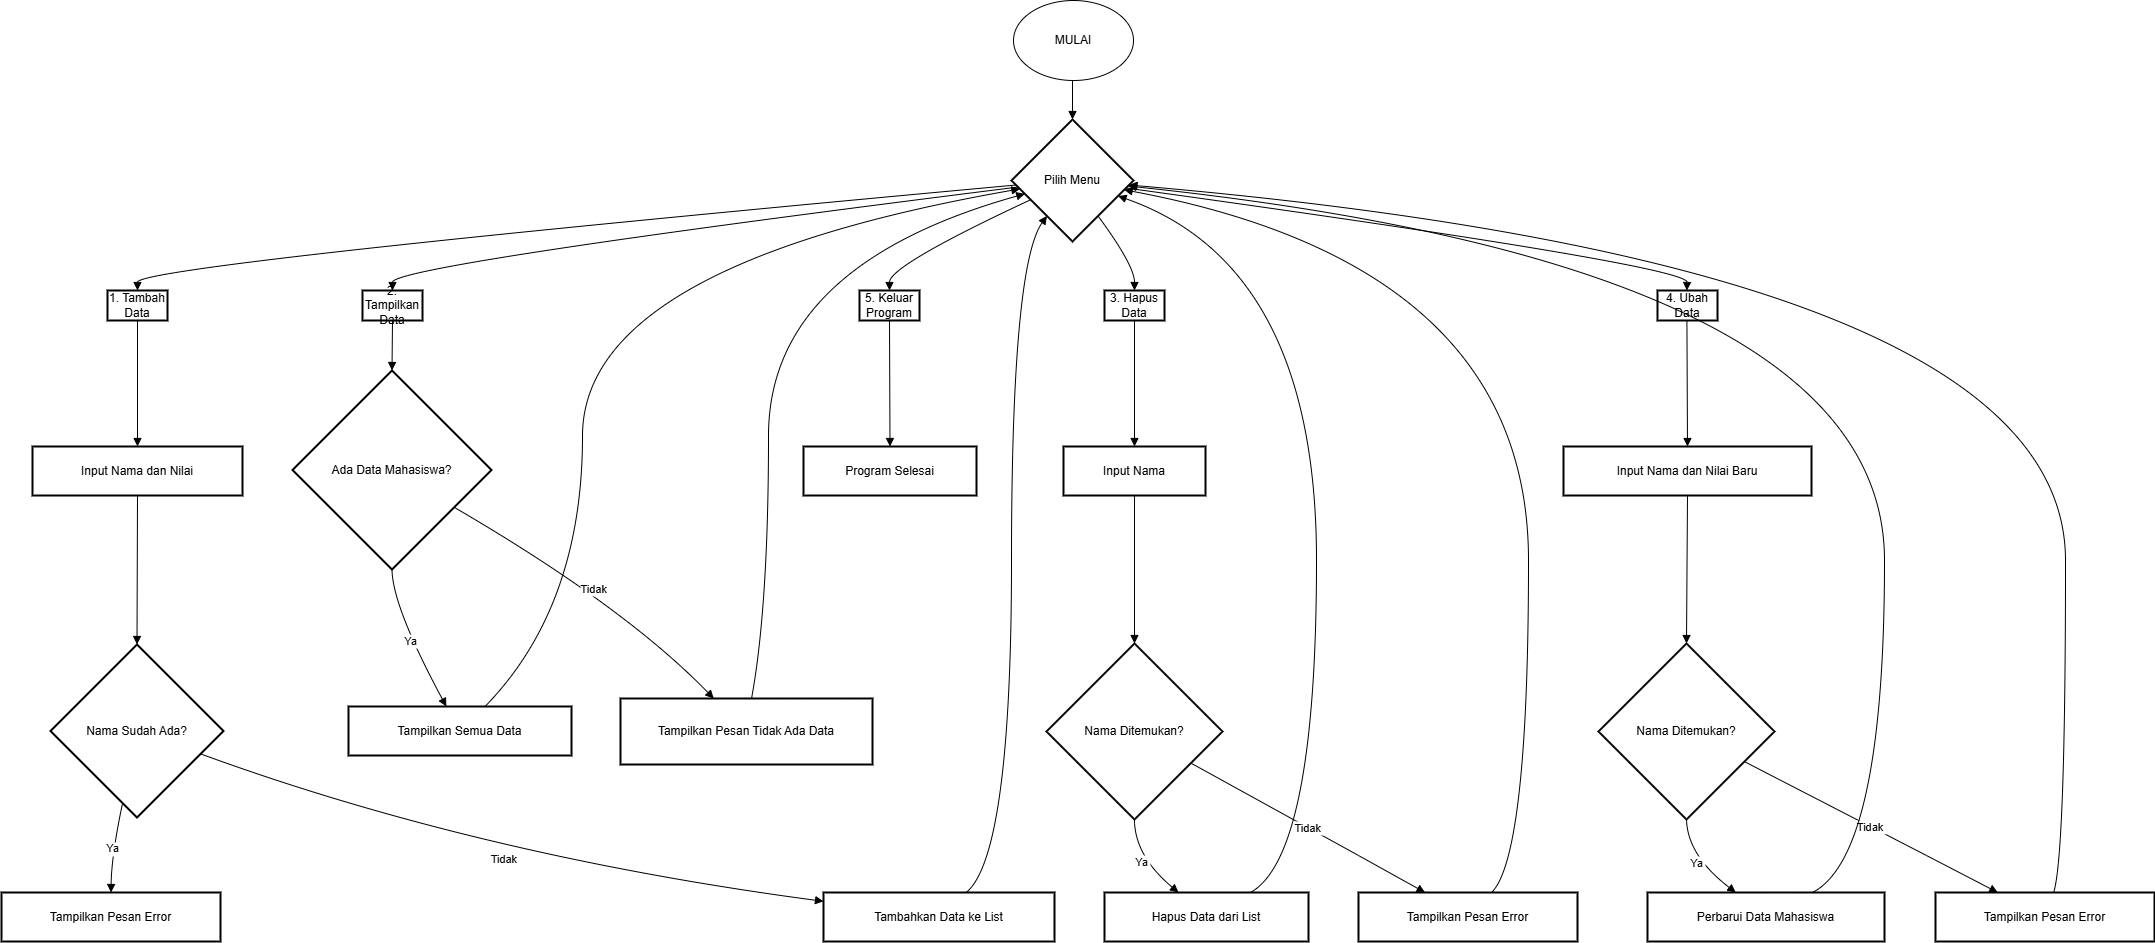

The diagram above was exported from draw.io. Its source (the exported page's mxGraphModel, read from the mxfile embedded in the PNG):
<mxGraphModel dx="2068" dy="892" grid="1" gridSize="10" guides="1" tooltips="1" connect="1" arrows="1" fold="1" page="1" pageScale="1" pageWidth="850" pageHeight="1100" math="0" shadow="0">
  <root>
    <mxCell id="0" />
    <mxCell id="1" parent="0" />
    <mxCell id="ggkQIhmEfCga5f7vY_hl-2" value="Pilih Menu" style="rhombus;strokeWidth=2;whiteSpace=wrap;" vertex="1" parent="1">
      <mxGeometry x="1030" y="119" width="122" height="122" as="geometry" />
    </mxCell>
    <mxCell id="ggkQIhmEfCga5f7vY_hl-3" value="1. Tambah Data" style="whiteSpace=wrap;strokeWidth=2;" vertex="1" parent="1">
      <mxGeometry x="126" y="290" width="60" height="30" as="geometry" />
    </mxCell>
    <mxCell id="ggkQIhmEfCga5f7vY_hl-4" value="2. Tampilkan Data" style="whiteSpace=wrap;strokeWidth=2;" vertex="1" parent="1">
      <mxGeometry x="381" y="290" width="60" height="30" as="geometry" />
    </mxCell>
    <mxCell id="ggkQIhmEfCga5f7vY_hl-5" value="3. Hapus Data" style="whiteSpace=wrap;strokeWidth=2;" vertex="1" parent="1">
      <mxGeometry x="1123" y="290" width="60" height="30" as="geometry" />
    </mxCell>
    <mxCell id="ggkQIhmEfCga5f7vY_hl-6" value="4. Ubah Data" style="whiteSpace=wrap;strokeWidth=2;" vertex="1" parent="1">
      <mxGeometry x="1676" y="290" width="60" height="30" as="geometry" />
    </mxCell>
    <mxCell id="ggkQIhmEfCga5f7vY_hl-7" value="5. Keluar Program" style="whiteSpace=wrap;strokeWidth=2;" vertex="1" parent="1">
      <mxGeometry x="878" y="290" width="60" height="30" as="geometry" />
    </mxCell>
    <mxCell id="ggkQIhmEfCga5f7vY_hl-8" value="Input Nama dan Nilai" style="whiteSpace=wrap;strokeWidth=2;" vertex="1" parent="1">
      <mxGeometry x="51" y="446" width="210" height="49" as="geometry" />
    </mxCell>
    <mxCell id="ggkQIhmEfCga5f7vY_hl-9" value="Nama Sudah Ada?" style="rhombus;strokeWidth=2;whiteSpace=wrap;" vertex="1" parent="1">
      <mxGeometry x="69" y="644" width="173" height="173" as="geometry" />
    </mxCell>
    <mxCell id="ggkQIhmEfCga5f7vY_hl-10" value="Tampilkan Pesan Error" style="whiteSpace=wrap;strokeWidth=2;" vertex="1" parent="1">
      <mxGeometry x="20" y="892" width="219" height="49" as="geometry" />
    </mxCell>
    <mxCell id="ggkQIhmEfCga5f7vY_hl-11" value="Tambahkan Data ke List" style="whiteSpace=wrap;strokeWidth=2;" vertex="1" parent="1">
      <mxGeometry x="842" y="892" width="231" height="49" as="geometry" />
    </mxCell>
    <mxCell id="ggkQIhmEfCga5f7vY_hl-12" value="Ada Data Mahasiswa?" style="rhombus;strokeWidth=2;whiteSpace=wrap;" vertex="1" parent="1">
      <mxGeometry x="311" y="370" width="199" height="199" as="geometry" />
    </mxCell>
    <mxCell id="ggkQIhmEfCga5f7vY_hl-13" value="Tampilkan Semua Data" style="whiteSpace=wrap;strokeWidth=2;" vertex="1" parent="1">
      <mxGeometry x="367" y="706" width="223" height="49" as="geometry" />
    </mxCell>
    <mxCell id="ggkQIhmEfCga5f7vY_hl-14" value="Tampilkan Pesan Tidak Ada Data" style="whiteSpace=wrap;strokeWidth=2;" vertex="1" parent="1">
      <mxGeometry x="639" y="698" width="252" height="66" as="geometry" />
    </mxCell>
    <mxCell id="ggkQIhmEfCga5f7vY_hl-15" value="Input Nama" style="whiteSpace=wrap;strokeWidth=2;" vertex="1" parent="1">
      <mxGeometry x="1082" y="446" width="142" height="49" as="geometry" />
    </mxCell>
    <mxCell id="ggkQIhmEfCga5f7vY_hl-16" value="Nama Ditemukan?" style="rhombus;strokeWidth=2;whiteSpace=wrap;" vertex="1" parent="1">
      <mxGeometry x="1065" y="643" width="176" height="176" as="geometry" />
    </mxCell>
    <mxCell id="ggkQIhmEfCga5f7vY_hl-17" value="Hapus Data dari List" style="whiteSpace=wrap;strokeWidth=2;" vertex="1" parent="1">
      <mxGeometry x="1123" y="892" width="204" height="49" as="geometry" />
    </mxCell>
    <mxCell id="ggkQIhmEfCga5f7vY_hl-18" value="Tampilkan Pesan Error" style="whiteSpace=wrap;strokeWidth=2;" vertex="1" parent="1">
      <mxGeometry x="1377" y="892" width="219" height="49" as="geometry" />
    </mxCell>
    <mxCell id="ggkQIhmEfCga5f7vY_hl-19" value="Input Nama dan Nilai Baru" style="whiteSpace=wrap;strokeWidth=2;" vertex="1" parent="1">
      <mxGeometry x="1582" y="446" width="248" height="49" as="geometry" />
    </mxCell>
    <mxCell id="ggkQIhmEfCga5f7vY_hl-20" value="Nama Ditemukan?" style="rhombus;strokeWidth=2;whiteSpace=wrap;" vertex="1" parent="1">
      <mxGeometry x="1617" y="643" width="176" height="176" as="geometry" />
    </mxCell>
    <mxCell id="ggkQIhmEfCga5f7vY_hl-21" value="Perbarui Data Mahasiswa" style="whiteSpace=wrap;strokeWidth=2;" vertex="1" parent="1">
      <mxGeometry x="1666" y="892" width="237" height="49" as="geometry" />
    </mxCell>
    <mxCell id="ggkQIhmEfCga5f7vY_hl-22" value="Tampilkan Pesan Error" style="whiteSpace=wrap;strokeWidth=2;" vertex="1" parent="1">
      <mxGeometry x="1954" y="892" width="219" height="49" as="geometry" />
    </mxCell>
    <mxCell id="ggkQIhmEfCga5f7vY_hl-23" value="Program Selesai" style="whiteSpace=wrap;strokeWidth=2;" vertex="1" parent="1">
      <mxGeometry x="822" y="446" width="173" height="49" as="geometry" />
    </mxCell>
    <mxCell id="ggkQIhmEfCga5f7vY_hl-24" value="" style="curved=1;startArrow=none;endArrow=block;exitX=0.5;exitY=0.99;entryX=0.5;entryY=0;rounded=0;" edge="1" parent="1" target="ggkQIhmEfCga5f7vY_hl-2">
      <mxGeometry relative="1" as="geometry">
        <Array as="points" />
        <mxPoint x="1091" y="69" as="sourcePoint" />
      </mxGeometry>
    </mxCell>
    <mxCell id="ggkQIhmEfCga5f7vY_hl-25" value="" style="curved=1;startArrow=none;endArrow=block;exitX=0;exitY=0.54;entryX=0.5;entryY=0.02;rounded=0;" edge="1" parent="1" source="ggkQIhmEfCga5f7vY_hl-2" target="ggkQIhmEfCga5f7vY_hl-3">
      <mxGeometry relative="1" as="geometry">
        <Array as="points">
          <mxPoint x="156" y="265" />
        </Array>
      </mxGeometry>
    </mxCell>
    <mxCell id="ggkQIhmEfCga5f7vY_hl-26" value="" style="curved=1;startArrow=none;endArrow=block;exitX=0;exitY=0.56;entryX=0.5;entryY=0.02;rounded=0;" edge="1" parent="1" source="ggkQIhmEfCga5f7vY_hl-2" target="ggkQIhmEfCga5f7vY_hl-4">
      <mxGeometry relative="1" as="geometry">
        <Array as="points">
          <mxPoint x="411" y="265" />
        </Array>
      </mxGeometry>
    </mxCell>
    <mxCell id="ggkQIhmEfCga5f7vY_hl-27" value="" style="curved=1;startArrow=none;endArrow=block;exitX=0.86;exitY=1;entryX=0.5;entryY=0.02;rounded=0;" edge="1" parent="1" source="ggkQIhmEfCga5f7vY_hl-2" target="ggkQIhmEfCga5f7vY_hl-5">
      <mxGeometry relative="1" as="geometry">
        <Array as="points">
          <mxPoint x="1153" y="265" />
        </Array>
      </mxGeometry>
    </mxCell>
    <mxCell id="ggkQIhmEfCga5f7vY_hl-28" value="" style="curved=1;startArrow=none;endArrow=block;exitX=1;exitY=0.57;entryX=0.49;entryY=0.02;rounded=0;" edge="1" parent="1" source="ggkQIhmEfCga5f7vY_hl-2" target="ggkQIhmEfCga5f7vY_hl-6">
      <mxGeometry relative="1" as="geometry">
        <Array as="points">
          <mxPoint x="1706" y="265" />
        </Array>
      </mxGeometry>
    </mxCell>
    <mxCell id="ggkQIhmEfCga5f7vY_hl-29" value="" style="curved=1;startArrow=none;endArrow=block;exitX=0;exitY=0.73;entryX=0.5;entryY=0.02;rounded=0;" edge="1" parent="1" source="ggkQIhmEfCga5f7vY_hl-2" target="ggkQIhmEfCga5f7vY_hl-7">
      <mxGeometry relative="1" as="geometry">
        <Array as="points">
          <mxPoint x="908" y="265" />
        </Array>
      </mxGeometry>
    </mxCell>
    <mxCell id="ggkQIhmEfCga5f7vY_hl-30" value="" style="curved=1;startArrow=none;endArrow=block;exitX=0.5;exitY=1.02;entryX=0.5;entryY=0;rounded=0;" edge="1" parent="1" source="ggkQIhmEfCga5f7vY_hl-3" target="ggkQIhmEfCga5f7vY_hl-8">
      <mxGeometry relative="1" as="geometry">
        <Array as="points" />
      </mxGeometry>
    </mxCell>
    <mxCell id="ggkQIhmEfCga5f7vY_hl-31" value="" style="curved=1;startArrow=none;endArrow=block;exitX=0.5;exitY=0.99;entryX=0.5;entryY=0;rounded=0;" edge="1" parent="1" source="ggkQIhmEfCga5f7vY_hl-8" target="ggkQIhmEfCga5f7vY_hl-9">
      <mxGeometry relative="1" as="geometry">
        <Array as="points" />
      </mxGeometry>
    </mxCell>
    <mxCell id="ggkQIhmEfCga5f7vY_hl-32" value="Ya" style="curved=1;startArrow=none;endArrow=block;exitX=0.4;exitY=1;entryX=0.5;entryY=-0.01;rounded=0;" edge="1" parent="1" source="ggkQIhmEfCga5f7vY_hl-9" target="ggkQIhmEfCga5f7vY_hl-10">
      <mxGeometry relative="1" as="geometry">
        <Array as="points">
          <mxPoint x="130" y="855" />
        </Array>
      </mxGeometry>
    </mxCell>
    <mxCell id="ggkQIhmEfCga5f7vY_hl-33" value="Tidak" style="curved=1;startArrow=none;endArrow=block;exitX=1;exitY=0.68;entryX=0;entryY=0.18;rounded=0;" edge="1" parent="1" source="ggkQIhmEfCga5f7vY_hl-9" target="ggkQIhmEfCga5f7vY_hl-11">
      <mxGeometry relative="1" as="geometry">
        <Array as="points">
          <mxPoint x="497" y="855" />
        </Array>
      </mxGeometry>
    </mxCell>
    <mxCell id="ggkQIhmEfCga5f7vY_hl-34" value="" style="curved=1;startArrow=none;endArrow=block;exitX=0.62;exitY=-0.01;entryX=0.14;entryY=1;rounded=0;" edge="1" parent="1" source="ggkQIhmEfCga5f7vY_hl-11" target="ggkQIhmEfCga5f7vY_hl-2">
      <mxGeometry relative="1" as="geometry">
        <Array as="points">
          <mxPoint x="1030" y="855" />
          <mxPoint x="1030" y="265" />
        </Array>
      </mxGeometry>
    </mxCell>
    <mxCell id="ggkQIhmEfCga5f7vY_hl-35" value="" style="curved=1;startArrow=none;endArrow=block;exitX=0.5;exitY=1.02;entryX=0.5;entryY=0;rounded=0;" edge="1" parent="1" source="ggkQIhmEfCga5f7vY_hl-4" target="ggkQIhmEfCga5f7vY_hl-12">
      <mxGeometry relative="1" as="geometry">
        <Array as="points" />
      </mxGeometry>
    </mxCell>
    <mxCell id="ggkQIhmEfCga5f7vY_hl-36" value="Ya" style="curved=1;startArrow=none;endArrow=block;exitX=0.5;exitY=1;entryX=0.44;entryY=0.01;rounded=0;" edge="1" parent="1" source="ggkQIhmEfCga5f7vY_hl-12" target="ggkQIhmEfCga5f7vY_hl-13">
      <mxGeometry relative="1" as="geometry">
        <Array as="points">
          <mxPoint x="411" y="606" />
        </Array>
      </mxGeometry>
    </mxCell>
    <mxCell id="ggkQIhmEfCga5f7vY_hl-37" value="Tidak" style="curved=1;startArrow=none;endArrow=block;exitX=1;exitY=0.8;entryX=0.37;entryY=0;rounded=0;" edge="1" parent="1" source="ggkQIhmEfCga5f7vY_hl-12" target="ggkQIhmEfCga5f7vY_hl-14">
      <mxGeometry relative="1" as="geometry">
        <Array as="points">
          <mxPoint x="643" y="606" />
        </Array>
      </mxGeometry>
    </mxCell>
    <mxCell id="ggkQIhmEfCga5f7vY_hl-38" value="" style="curved=1;startArrow=none;endArrow=block;exitX=0.61;exitY=0.01;entryX=0;entryY=0.58;rounded=0;" edge="1" parent="1" source="ggkQIhmEfCga5f7vY_hl-13" target="ggkQIhmEfCga5f7vY_hl-2">
      <mxGeometry relative="1" as="geometry">
        <Array as="points">
          <mxPoint x="601" y="606" />
          <mxPoint x="601" y="265" />
        </Array>
      </mxGeometry>
    </mxCell>
    <mxCell id="ggkQIhmEfCga5f7vY_hl-39" value="" style="curved=1;startArrow=none;endArrow=block;exitX=0.52;exitY=0;entryX=0;entryY=0.64;rounded=0;" edge="1" parent="1" source="ggkQIhmEfCga5f7vY_hl-14" target="ggkQIhmEfCga5f7vY_hl-2">
      <mxGeometry relative="1" as="geometry">
        <Array as="points">
          <mxPoint x="787" y="606" />
          <mxPoint x="787" y="265" />
        </Array>
      </mxGeometry>
    </mxCell>
    <mxCell id="ggkQIhmEfCga5f7vY_hl-40" value="" style="curved=1;startArrow=none;endArrow=block;exitX=0.5;exitY=1.02;entryX=0.5;entryY=0;rounded=0;" edge="1" parent="1" source="ggkQIhmEfCga5f7vY_hl-5" target="ggkQIhmEfCga5f7vY_hl-15">
      <mxGeometry relative="1" as="geometry">
        <Array as="points" />
      </mxGeometry>
    </mxCell>
    <mxCell id="ggkQIhmEfCga5f7vY_hl-41" value="" style="curved=1;startArrow=none;endArrow=block;exitX=0.5;exitY=0.99;entryX=0.5;entryY=0;rounded=0;" edge="1" parent="1" source="ggkQIhmEfCga5f7vY_hl-15" target="ggkQIhmEfCga5f7vY_hl-16">
      <mxGeometry relative="1" as="geometry">
        <Array as="points" />
      </mxGeometry>
    </mxCell>
    <mxCell id="ggkQIhmEfCga5f7vY_hl-42" value="Ya" style="curved=1;startArrow=none;endArrow=block;exitX=0.5;exitY=1;entryX=0.36;entryY=-0.01;rounded=0;" edge="1" parent="1" source="ggkQIhmEfCga5f7vY_hl-16" target="ggkQIhmEfCga5f7vY_hl-17">
      <mxGeometry relative="1" as="geometry">
        <Array as="points">
          <mxPoint x="1153" y="855" />
        </Array>
      </mxGeometry>
    </mxCell>
    <mxCell id="ggkQIhmEfCga5f7vY_hl-43" value="Tidak" style="curved=1;startArrow=none;endArrow=block;exitX=1;exitY=0.78;entryX=0.3;entryY=-0.01;rounded=0;" edge="1" parent="1" source="ggkQIhmEfCga5f7vY_hl-16" target="ggkQIhmEfCga5f7vY_hl-18">
      <mxGeometry relative="1" as="geometry">
        <Array as="points">
          <mxPoint x="1377" y="855" />
        </Array>
      </mxGeometry>
    </mxCell>
    <mxCell id="ggkQIhmEfCga5f7vY_hl-44" value="" style="curved=1;startArrow=none;endArrow=block;exitX=0.72;exitY=-0.01;entryX=1;entryY=0.67;rounded=0;" edge="1" parent="1" source="ggkQIhmEfCga5f7vY_hl-17" target="ggkQIhmEfCga5f7vY_hl-2">
      <mxGeometry relative="1" as="geometry">
        <Array as="points">
          <mxPoint x="1335" y="855" />
          <mxPoint x="1335" y="265" />
        </Array>
      </mxGeometry>
    </mxCell>
    <mxCell id="ggkQIhmEfCga5f7vY_hl-45" value="" style="curved=1;startArrow=none;endArrow=block;exitX=0.61;exitY=-0.01;entryX=1;entryY=0.59;rounded=0;" edge="1" parent="1" source="ggkQIhmEfCga5f7vY_hl-18" target="ggkQIhmEfCga5f7vY_hl-2">
      <mxGeometry relative="1" as="geometry">
        <Array as="points">
          <mxPoint x="1547" y="855" />
          <mxPoint x="1547" y="265" />
        </Array>
      </mxGeometry>
    </mxCell>
    <mxCell id="ggkQIhmEfCga5f7vY_hl-46" value="" style="curved=1;startArrow=none;endArrow=block;exitX=0.49;exitY=1.02;entryX=0.5;entryY=0;rounded=0;" edge="1" parent="1" source="ggkQIhmEfCga5f7vY_hl-6" target="ggkQIhmEfCga5f7vY_hl-19">
      <mxGeometry relative="1" as="geometry">
        <Array as="points" />
      </mxGeometry>
    </mxCell>
    <mxCell id="ggkQIhmEfCga5f7vY_hl-47" value="" style="curved=1;startArrow=none;endArrow=block;exitX=0.5;exitY=0.99;entryX=0.5;entryY=0;rounded=0;" edge="1" parent="1" source="ggkQIhmEfCga5f7vY_hl-19" target="ggkQIhmEfCga5f7vY_hl-20">
      <mxGeometry relative="1" as="geometry">
        <Array as="points" />
      </mxGeometry>
    </mxCell>
    <mxCell id="ggkQIhmEfCga5f7vY_hl-48" value="Ya" style="curved=1;startArrow=none;endArrow=block;exitX=0.5;exitY=1;entryX=0.37;entryY=-0.01;rounded=0;" edge="1" parent="1" source="ggkQIhmEfCga5f7vY_hl-20" target="ggkQIhmEfCga5f7vY_hl-21">
      <mxGeometry relative="1" as="geometry">
        <Array as="points">
          <mxPoint x="1706" y="855" />
        </Array>
      </mxGeometry>
    </mxCell>
    <mxCell id="ggkQIhmEfCga5f7vY_hl-49" value="Tidak" style="curved=1;startArrow=none;endArrow=block;exitX=1;exitY=0.76;entryX=0.28;entryY=-0.01;rounded=0;" edge="1" parent="1" source="ggkQIhmEfCga5f7vY_hl-20" target="ggkQIhmEfCga5f7vY_hl-22">
      <mxGeometry relative="1" as="geometry">
        <Array as="points">
          <mxPoint x="1945" y="855" />
        </Array>
      </mxGeometry>
    </mxCell>
    <mxCell id="ggkQIhmEfCga5f7vY_hl-50" value="" style="curved=1;startArrow=none;endArrow=block;exitX=0.7;exitY=-0.01;entryX=1;entryY=0.55;rounded=0;" edge="1" parent="1" source="ggkQIhmEfCga5f7vY_hl-21" target="ggkQIhmEfCga5f7vY_hl-2">
      <mxGeometry relative="1" as="geometry">
        <Array as="points">
          <mxPoint x="1903" y="855" />
          <mxPoint x="1903" y="265" />
        </Array>
      </mxGeometry>
    </mxCell>
    <mxCell id="ggkQIhmEfCga5f7vY_hl-51" value="" style="curved=1;startArrow=none;endArrow=block;exitX=0.54;exitY=-0.01;entryX=1;entryY=0.54;rounded=0;" edge="1" parent="1" source="ggkQIhmEfCga5f7vY_hl-22" target="ggkQIhmEfCga5f7vY_hl-2">
      <mxGeometry relative="1" as="geometry">
        <Array as="points">
          <mxPoint x="2084" y="855" />
          <mxPoint x="2084" y="265" />
        </Array>
      </mxGeometry>
    </mxCell>
    <mxCell id="ggkQIhmEfCga5f7vY_hl-52" value="" style="curved=1;startArrow=none;endArrow=block;exitX=0.5;exitY=1.02;entryX=0.5;entryY=0;rounded=0;" edge="1" parent="1" source="ggkQIhmEfCga5f7vY_hl-7" target="ggkQIhmEfCga5f7vY_hl-23">
      <mxGeometry relative="1" as="geometry">
        <Array as="points" />
      </mxGeometry>
    </mxCell>
    <mxCell id="ggkQIhmEfCga5f7vY_hl-53" value="MULAI" style="ellipse;whiteSpace=wrap;html=1;" vertex="1" parent="1">
      <mxGeometry x="1032" width="120" height="80" as="geometry" />
    </mxCell>
  </root>
</mxGraphModel>